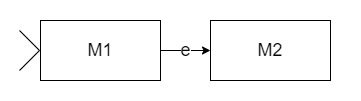

The diagram above was exported from draw.io. Its source (the exported page's mxGraphModel, read from the mxfile embedded in the PNG):
<mxGraphModel dx="780" dy="383" grid="1" gridSize="10" guides="1" tooltips="1" connect="1" arrows="1" fold="1" page="1" pageScale="1" pageWidth="827" pageHeight="1169" background="#ffffff" math="0" shadow="0">
  <root>
    <mxCell id="0" />
    <mxCell id="1" parent="0" />
    <mxCell id="14" value="" style="rounded=0;whiteSpace=wrap;html=1;strokeColor=none;" parent="1" vertex="1">
      <mxGeometry x="280" y="210" width="360" height="100" as="geometry" />
    </mxCell>
    <mxCell id="13" value="&lt;font style=&quot;font-size: 18px;&quot;&gt;e&lt;/font&gt;" style="edgeStyle=none;html=1;" parent="1" source="5" target="7" edge="1">
      <mxGeometry relative="1" as="geometry" />
    </mxCell>
    <mxCell id="5" value="M1" style="rounded=0;whiteSpace=wrap;html=1;fontSize=18;" parent="1" vertex="1">
      <mxGeometry x="320" y="230" width="120" height="60" as="geometry" />
    </mxCell>
    <mxCell id="7" value="&lt;font style=&quot;font-size: 18px;&quot;&gt;M2&lt;/font&gt;" style="whiteSpace=wrap;html=1;" parent="1" vertex="1">
      <mxGeometry x="490" y="230" width="120" height="60" as="geometry" />
    </mxCell>
    <mxCell id="11" value="" style="endArrow=none;html=1;fontSize=18;entryX=0;entryY=0.5;entryDx=0;entryDy=0;" parent="1" edge="1">
      <mxGeometry width="50" height="50" relative="1" as="geometry">
        <mxPoint x="299" y="240" as="sourcePoint" />
        <mxPoint x="319" y="260" as="targetPoint" />
      </mxGeometry>
    </mxCell>
    <mxCell id="12" value="" style="endArrow=none;html=1;fontSize=18;entryX=0;entryY=0.5;entryDx=0;entryDy=0;" parent="1" edge="1">
      <mxGeometry width="50" height="50" relative="1" as="geometry">
        <mxPoint x="299" y="280" as="sourcePoint" />
        <mxPoint x="319" y="260" as="targetPoint" />
      </mxGeometry>
    </mxCell>
  </root>
</mxGraphModel>